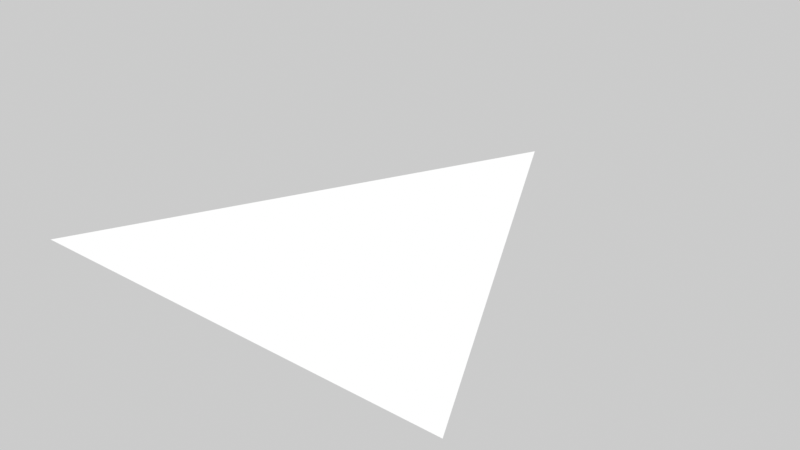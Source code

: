 # Source: Curvature.blend  (saved by Blender 5.2.44; exported with 4.5.12 LTS)
import bpy
from mathutils import Matrix  # noqa: F401  (used for matrix-valued properties, if any)

bpy.ops.wm.read_factory_settings(use_empty=True)
scene = bpy.context.scene
scene.name = 'DefaultScene'

# ---- materials (node trees are filled in below, after node groups)
mat_ubk_curvature = bpy.data.materials.new('UBK_Curvature')

# ---- node groups
ng_sn_curvature = bpy.data.node_groups.new('SN_Curvature', 'ShaderNodeTree')
_s = ng_sn_curvature.interface.new_socket(name='Result', in_out='OUTPUT', socket_type='NodeSocketFloat')
_s = ng_sn_curvature.interface.new_socket(name='GlobalContrast', in_out='INPUT', socket_type='NodeSocketFloat')
_s.default_value = 1.0
_s.min_value = -5.0
_s.max_value = 5.0
_s = ng_sn_curvature.interface.new_socket(name='FineContrast', in_out='INPUT', socket_type='NodeSocketFloat')
_s.default_value = 0.9
_s.min_value = 0.0
_s.max_value = 0.999
_s = ng_sn_curvature.interface.new_socket(name='Gamma', in_out='INPUT', socket_type='NodeSocketFloat')
_s.default_value = 1.0
_s.min_value = 0.001
_s.max_value = 10.0
_N = ng_sn_curvature.nodes; _L = ng_sn_curvature.links
n0 = _N.new('ShaderNodeNewGeometry'); n0.name = 'Geometry'; n0.location = (-320, 60)
n1 = _N.new('ShaderNodeMath'); n1.name = 'Math'; n1.location = (-320, -120)
n1.hide = True
n1.operation = 'SUBTRACT'
n1.inputs[0].default_value = 1.0
n2 = _N.new('ShaderNodeMapRange'); n2.name = 'Map Range'; n2.location = (75, 60)
n3 = _N.new('NodeGroupOutput'); n3.name = 'Group Output'; n3.location = (495, 60)
n4 = _N.new('ShaderNodeGamma'); n4.name = 'Gamma'; n4.location = (295, 60)
n5 = _N.new('NodeGroupInput'); n5.name = 'Group Input'; n5.location = (-740, -20)
n6 = _N.new('ShaderNodeMath'); n6.name = 'Math.001'; n6.location = (-315, -9)
n6.hide = True
n6.inputs[0].default_value = 0.0
n7 = _N.new('ShaderNodeMath'); n7.name = 'Math.002'; n7.location = (-305, -60)
n7.hide = True
n7.operation = 'SUBTRACT'
n7.inputs[0].default_value = 1.0
n8 = _N.new('NodeGroupInput'); n8.name = 'Group Input.001'; n8.location = (-560, -100)
n9 = _N.new('NodeGroupInput'); n9.name = 'Group Input.002'; n9.location = (-320, -180)
n10 = _N.new('NodeGroupInput'); n10.name = 'Group Input.003'; n10.location = (60, -180)
n11 = _N.new('NodeReroute'); n11.name = 'Reroute'; n11.location = (-356, -44)
n11.width = 14
n11.socket_idname = 'NodeSocketFloat'
n12 = _N.new('ShaderNodeMath'); n12.name = 'Math.003'; n12.location = (-560, -40)
n12.hide = True
n12.operation = 'MULTIPLY'
_L.new(n2.outputs[0], n4.inputs[0])
_L.new(n0.outputs[7], n2.inputs[0])
_L.new(n1.outputs[0], n2.inputs[3])
_L.new(n11.outputs[0], n6.inputs[1])
_L.new(n11.outputs[0], n7.inputs[1])
_L.new(n4.outputs[0], n3.inputs[0])
_L.new(n7.outputs[0], n2.inputs[2])
_L.new(n6.outputs[0], n2.inputs[1])
_L.new(n8.outputs[0], n1.inputs[1])
_L.new(n9.outputs[0], n2.inputs[4])
_L.new(n10.outputs[2], n4.inputs[1])
_L.new(n12.outputs[0], n11.inputs[0])
_L.new(n5.outputs[1], n12.inputs[0])
n3.is_active_output = True

# ---- material node trees
mat_ubk_curvature.use_nodes = True; mat_ubk_curvature.node_tree.nodes.clear()
_N = mat_ubk_curvature.node_tree.nodes; _L = mat_ubk_curvature.node_tree.links
n0 = _N.new('ShaderNodeOutputMaterial'); n0.name = 'Material Output'; n0.location = (200, 100)
n1 = _N.new('ShaderNodeGroup'); n1.name = 'SN_Curvature'; n1.location = (-180, 60)
n1.width = 200
n1.node_tree = ng_sn_curvature
n1.inputs[0].default_value = 1.0
n1.inputs[1].default_value = 0.9
n1.inputs[2].default_value = 1.0
_L.new(n1.outputs[0], n0.inputs[0])
n0.is_active_output = True

# ---- meshes
me_plane = bpy.data.meshes.new('Plane')
me_plane.from_pydata([(-1.0, -1.0, 0.0), (1.0, -1.0, 0.0), (0.0, 1.0, 0.0)], [], [(0, 1, 2)])
_uv = me_plane.uv_layers.new(name='UVMap')
_uv.uv.foreach_set('vector', [0.0, 0.0, 1.0, 0.0, 0.5, 1.0])
me_plane.materials.append(mat_ubk_curvature)
me_plane.update()

# ---- objects
ob_ubk_prototype = bpy.data.objects.new('UBK_PROTOTYPE', me_plane)

# ---- transforms, parenting, visibility, modifiers, constraints
ob_ubk_prototype.location = (0.0, 0.0, 0.0)

# ---- collection membership
scene.collection.objects.link(ob_ubk_prototype)

# ---- scene / render settings (as saved in the file)
scene.frame_start = 1; scene.frame_end = 200; scene.frame_set(0)
scene.render.engine = 'CYCLES'
scene.render.image_settings.exr_codec = 'NONE'
scene.render.use_high_quality_normals = True
scene.render.bake_bias = 0.0
scene.render.bake_samples = 0
scene.render.simplify_subdivision_render = 0
scene.render.simplify_child_particles_render = 0.0
scene.render.compositor_device = 'GPU'
scene.render.compositor_denoise_device = 'GPU'
scene.eevee.taa_samples = 8
scene.eevee.taa_render_samples = 32
scene.eevee.use_gtao = True
scene.eevee.gtao_quality = 1.0
scene.eevee.gtao_distance = 0.8
scene.eevee.fast_gi_thickness_far = 0.0
scene.eevee.fast_gi_quality = 1.0
scene.eevee.fast_gi_step_count = 64
scene.eevee.fast_gi_ray_count = 4
scene.eevee.fast_gi_resolution = '4'
scene.eevee.shadow_ray_count = 4
scene.eevee.shadow_step_count = 8
scene.eevee.ray_tracing_options.resolution_scale = '1'
scene.eevee.ray_tracing_options.trace_max_roughness = 0.9
scene.eevee.ray_tracing_options.screen_trace_quality = 1.0
scene.eevee.use_raytracing = True
scene.view_settings.view_transform = 'Standard'
scene.view_settings.exposure = 1.0
bpy.context.view_layer.update()

# ---- added for rendering (the .blend has no active camera and no usable light): camera, sun + grey world if the file has none
cam_auto = bpy.data.cameras.new('AutoCamera')
cam_auto.lens = 50.0
cam_auto.sensor_width = 36.0
cam_auto.clip_end = 1000.0
ob_auto_camera = bpy.data.objects.new('AutoCamera', cam_auto)
scene.collection.objects.link(ob_auto_camera)
ob_auto_camera.location = (2.61693, -3.14032, 2.09354)
ob_auto_camera.rotation_euler = (1.09748, -7.21219e-08, 0.694738)
scene.camera = ob_auto_camera
light_auto_sun = bpy.data.lights.new('AutoSun', 'SUN')
light_auto_sun.energy = 3.0
light_auto_sun.angle = 0.0523599
ob_auto_sun = bpy.data.objects.new('AutoSun', light_auto_sun)
scene.collection.objects.link(ob_auto_sun)
ob_auto_sun.rotation_euler = (0.872665, 0.174533, 0.523599)
if scene.world is None:
    world_auto = bpy.data.worlds.new('AutoWorld')
    world_auto.color = (0.3, 0.3, 0.3)
    scene.world = world_auto
bpy.context.view_layer.update()
